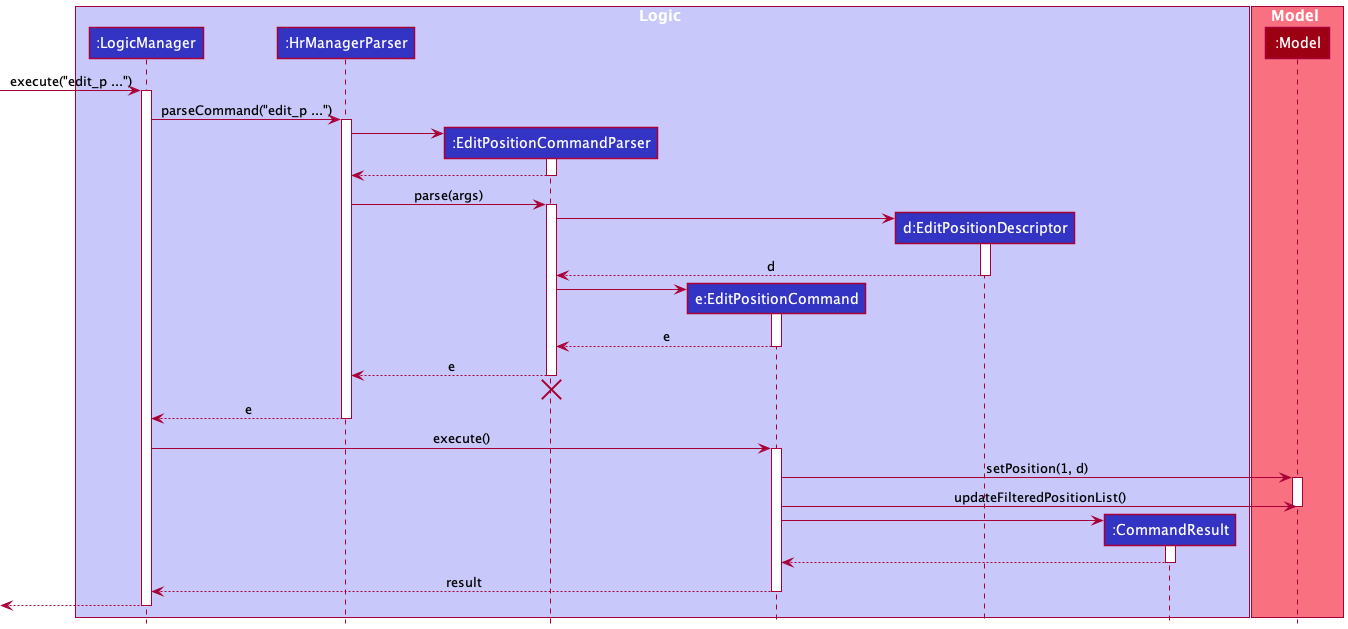

The diagram above was rendered by PlantUML. Its source (embedded in the PNG):
@startuml
!include style.puml

box Logic LOGIC_COLOR_T1
participant ":LogicManager" as LogicManager LOGIC_COLOR
participant ":HrManagerParser" as HrManagerParser LOGIC_COLOR
participant ":EditPositionCommandParser" as EditPositionCommandParser LOGIC_COLOR
participant "e:EditPositionCommand" as EditPositionCommand LOGIC_COLOR
participant "d:EditPositionDescriptor" as EditPositionDescriptor LOGIC_COLOR
participant ":CommandResult" as CommandResult LOGIC_COLOR
end box

box Model MODEL_COLOR_T1
participant ":Model" as Model MODEL_COLOR
end box

[-> LogicManager : execute("edit_p ...")
activate LogicManager

LogicManager -> HrManagerParser : parseCommand("edit_p ...")
activate HrManagerParser

create EditPositionCommandParser
HrManagerParser -> EditPositionCommandParser
activate EditPositionCommandParser

EditPositionCommandParser --> HrManagerParser
deactivate EditPositionCommandParser

HrManagerParser -> EditPositionCommandParser : parse(args)
activate EditPositionCommandParser

create EditPositionDescriptor
EditPositionCommandParser -> EditPositionDescriptor
activate EditPositionDescriptor

EditPositionDescriptor --> EditPositionCommandParser : d
deactivate EditPositionDescriptor

create EditPositionCommand
EditPositionCommandParser -> EditPositionCommand
activate EditPositionCommand

EditPositionCommand --> EditPositionCommandParser : e
deactivate EditPositionCommand

EditPositionCommandParser --> HrManagerParser : e
deactivate EditPositionCommandParser
'Hidden arrow to position the destroy marker below the end of the activation bar.
EditPositionCommandParser -[hidden]-> HrManagerParser
destroy EditPositionCommandParser

HrManagerParser --> LogicManager : e
deactivate HrManagerParser

LogicManager -> EditPositionCommand : execute()
activate EditPositionCommand

EditPositionCommand -> Model : setPosition(1, d)
activate Model

EditPositionCommand -> Model : updateFilteredPositionList()
deactivate Model

create CommandResult
EditPositionCommand -> CommandResult
activate CommandResult

CommandResult --> EditPositionCommand
deactivate CommandResult

EditPositionCommand --> LogicManager : result
deactivate EditPositionCommand

[<--LogicManager
deactivate LogicManager

@enduml